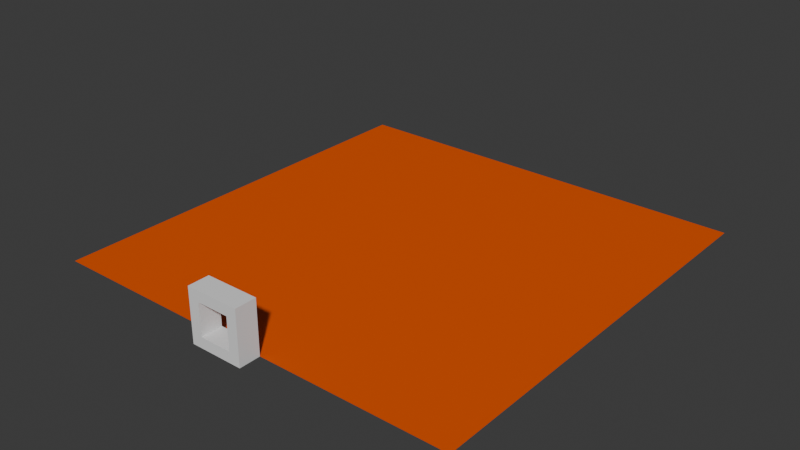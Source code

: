 # Source: VolcanoDungeon.blend  (saved by Blender 4.0.36; exported with 4.5.12 LTS)
import bpy
from mathutils import Matrix  # noqa: F401  (used for matrix-valued properties, if any)

bpy.ops.wm.read_factory_settings(use_empty=True)
scene = bpy.context.scene
scene.name = 'Scene'

# ---- collections
col_geo = bpy.data.collections.new('Geo'); scene.collection.children.link(col_geo)

# ---- materials (node trees are filled in below, after node groups)
mat_material = bpy.data.materials.new('Material')
mat_material.use_transparent_shadow = False

# ---- material node trees
mat_material.use_nodes = True; mat_material.node_tree.nodes.clear()
_N = mat_material.node_tree.nodes; _L = mat_material.node_tree.links
n0 = _N.new('ShaderNodeBsdfPrincipled'); n0.name = 'Principled BSDF'; n0.location = (10, 300)
n0.inputs[0].default_value = (0.8003, 0.09281, 0.0, 1.0)
n0.inputs[3].default_value = 1.45
n1 = _N.new('ShaderNodeOutputMaterial'); n1.name = 'Material Output'; n1.location = (300, 300)
_L.new(n0.outputs[0], n1.inputs[0])
n1.is_active_output = True

# ---- world
world_world = bpy.data.worlds.new('World'); scene.world = world_world
world_world.use_nodes = True; world_world.node_tree.nodes.clear()
_N = world_world.node_tree.nodes; _L = world_world.node_tree.links
n0 = _N.new('ShaderNodeOutputWorld'); n0.name = 'World Output'; n0.location = (300, 300)
n1 = _N.new('ShaderNodeBackground'); n1.name = 'Background'; n1.location = (10, 300)
n1.inputs[0].default_value = (0.05088, 0.05088, 0.05088, 1.0)
_L.new(n1.outputs[0], n0.inputs[0])
n0.is_active_output = True
world_world.color = (0.05088, 0.05088, 0.05088)
world_world.use_sun_shadow = False
world_world.sun_shadow_jitter_overblur = 0.0

# ---- meshes
me_plane = bpy.data.meshes.new('Plane')
me_plane.from_pydata([(-1.0, -1.0, 0.0), (1.0, -1.0, 0.0), (-1.0, 1.0, 0.0), (1.0, 1.0, 0.0)], [], [(0, 1, 3, 2)])
_uv = me_plane.uv_layers.new(name='UVMap')
_uv.uv.foreach_set('vector', [0.0, 0.0, 1.0, 0.0, 1.0, 1.0, 0.0, 1.0])
me_plane.materials.append(mat_material)
me_plane.update()
me_cube_002 = bpy.data.meshes.new('Cube.002')
me_cube_002.from_pydata([(-3.0, -3.0, -1.0), (-3.0, -3.0, 1.0), (-3.0, 1.0, -1.0), (-3.0, 1.0, 1.0), (7.0, -3.0, -1.0), (7.0, -3.0, 1.0), (7.0, 1.0, -1.0), (7.0, 1.0, 1.0)], [], [(0, 1, 3, 2), (2, 3, 7, 6), (6, 7, 5, 4), (4, 5, 1, 0), (2, 6, 4, 0), (7, 3, 1, 5)])
_uv = me_cube_002.uv_layers.new(name='UVMap')
_uv.uv.foreach_set('vector', [0.375, 0.0, 0.625, 0.0, 0.625, 0.25, 0.375, 0.25, 0.375, 0.25, 0.625, 0.25, 0.625, 0.5, 0.375, 0.5, 0.375, 0.5, 0.625, 0.5, 0.625, 0.75, 0.375, 0.75, 0.375, 0.75, 0.625, 0.75, 0.625, 1.0, 0.375, 1.0, 0.125, 0.5, 0.375, 0.5, 0.375, 0.75, 0.125, 0.75, 0.625, 0.5, 0.875, 0.5, 0.875, 0.75, 0.625, 0.75])
me_cube_002.update()
me_cube_003 = bpy.data.meshes.new('Cube.003')
me_cube_003.from_pydata([(-1.0, -3.0, -1.0), (-1.0, -3.0, 5.0), (-1.0, 1.0, -1.0), (-1.0, 1.0, 5.0), (1.0, -3.0, -1.0), (1.0, -3.0, 5.0), (1.0, 1.0, -1.0), (1.0, 1.0, 5.0), (-1.0, -3.0, 7.0), (-1.0, 1.0, 7.0), (1.0, 1.0, 7.0), (1.0, -3.0, 7.0), (7.0, 1.0, 5.0), (7.0, -3.0, 5.0), (7.0, 1.0, 7.0), (7.0, -3.0, 7.0), (9.0, 1.0, 5.0), (9.0, -3.0, 5.0), (9.0, 1.0, 7.0), (9.0, -3.0, 7.0), (7.0, 1.0, -1.0), (7.0, -3.0, -1.0), (9.0, 1.0, -1.0), (9.0, -3.0, -1.0)], [], [(0, 1, 3, 2), (2, 3, 7, 6), (6, 7, 5, 4), (4, 5, 1, 0), (2, 6, 4, 0), (5, 7, 12, 13), (10, 9, 8, 11), (3, 1, 8, 9), (1, 5, 11, 8), (7, 3, 9, 10), (15, 13, 17, 19), (11, 5, 13, 15), (7, 10, 14, 12), (10, 11, 15, 14), (17, 16, 18, 19), (14, 15, 19, 18), (12, 14, 18, 16), (17, 13, 21, 23), (21, 20, 22, 23), (16, 17, 23, 22), (12, 16, 22, 20), (13, 12, 20, 21)])
_uv = me_cube_003.uv_layers.new(name='UVMap')
_uv.uv.foreach_set('vector', [0.375, 0.0, 0.625, 0.0, 0.625, 0.25, 0.375, 0.25, 0.375, 0.25, 0.625, 0.25, 0.625, 0.5, 0.375, 0.5, 0.375, 0.5, 0.625, 0.5, 0.625, 0.75, 0.375, 0.75, 0.375, 0.75, 0.625, 0.75, 0.625, 1.0, 0.375, 1.0, 0.125, 0.5, 0.375, 0.5, 0.375, 0.75, 0.125, 0.75, 0.625, 0.75, 0.625, 0.5, 0.625, 0.5, 0.625, 0.75, 0.625, 0.5, 0.875, 0.5, 0.875, 0.75, 0.625, 0.75, 0.625, 0.25, 0.625, 0.0, 0.625, 0.0, 0.625, 0.25, 0.625, 1.0, 0.625, 0.75, 0.625, 0.75, 0.625, 1.0, 0.625, 0.5, 0.625, 0.25, 0.625, 0.25, 0.625, 0.5, 0.625, 0.75, 0.625, 0.75, 0.625, 0.75, 0.625, 0.75, 0.625, 0.75, 0.625, 0.75, 0.625, 0.75, 0.625, 0.75, 0.625, 0.5, 0.625, 0.5, 0.625, 0.5, 0.625, 0.5, 0.625, 0.5, 0.625, 0.75, 0.625, 0.75, 0.625, 0.5, 0.625, 0.75, 0.625, 0.5, 0.625, 0.5, 0.625, 0.75, 0.625, 0.5, 0.625, 0.75, 0.625, 0.75, 0.625, 0.5, 0.625, 0.5, 0.625, 0.5, 0.625, 0.5, 0.625, 0.5, 0.625, 0.75, 0.625, 0.75, 0.625, 0.75, 0.625, 0.75, 0.625, 0.75, 0.625, 0.5, 0.625, 0.5, 0.625, 0.75, 0.625, 0.5, 0.625, 0.75, 0.625, 0.75, 0.625, 0.5, 0.625, 0.5, 0.625, 0.5, 0.625, 0.5, 0.625, 0.5, 0.625, 0.75, 0.625, 0.5, 0.625, 0.5, 0.625, 0.75])
me_cube_003.update()

# ---- objects
ob_plane = bpy.data.objects.new('Plane', me_plane)
ob_entrance_ground_col = bpy.data.objects.new('Entrance_Ground-col', me_cube_002)
ob_entrance_archway_col = bpy.data.objects.new('Entrance_Archway-col', me_cube_003)

# ---- transforms, parenting, visibility, modifiers, constraints
ob_plane.location = (0.0, 40.0, -2.0)
ob_plane.scale = (40.0, 40.0, 1.0)
ob_entrance_ground_col.location = (-2.0, -1.0, -1.0)
ob_entrance_archway_col.location = (-4.0, -1.0, 1.0)

# ---- collection membership
col_geo.objects.link(ob_plane)
col_geo.objects.link(ob_entrance_ground_col)
col_geo.objects.link(ob_entrance_archway_col)

# ---- scene / render settings (as saved in the file)
scene.frame_start = 1; scene.frame_end = 250; scene.frame_set(199)
scene.render.engine = 'BLENDER_EEVEE_NEXT'
scene.cycles.sampling_pattern = 'TABULATED_SOBOL'
bpy.context.view_layer.update()

# ---- added for rendering (the .blend has no active camera and no usable light): camera, sun
cam_auto = bpy.data.cameras.new('AutoCamera')
cam_auto.lens = 50.0
cam_auto.sensor_width = 36.0
cam_auto.clip_end = 1890.55
ob_auto_camera = bpy.data.objects.new('AutoCamera', cam_auto)
scene.collection.objects.link(ob_auto_camera)
ob_auto_camera.location = (107.724, -91.269, 89.1793)
ob_auto_camera.rotation_euler = (1.09748, -7.21219e-08, 0.694738)
scene.camera = ob_auto_camera
light_auto_sun = bpy.data.lights.new('AutoSun', 'SUN')
light_auto_sun.energy = 3.0
light_auto_sun.angle = 0.0523599
ob_auto_sun = bpy.data.objects.new('AutoSun', light_auto_sun)
scene.collection.objects.link(ob_auto_sun)
ob_auto_sun.rotation_euler = (0.872665, 0.174533, 0.523599)
bpy.context.view_layer.update()
